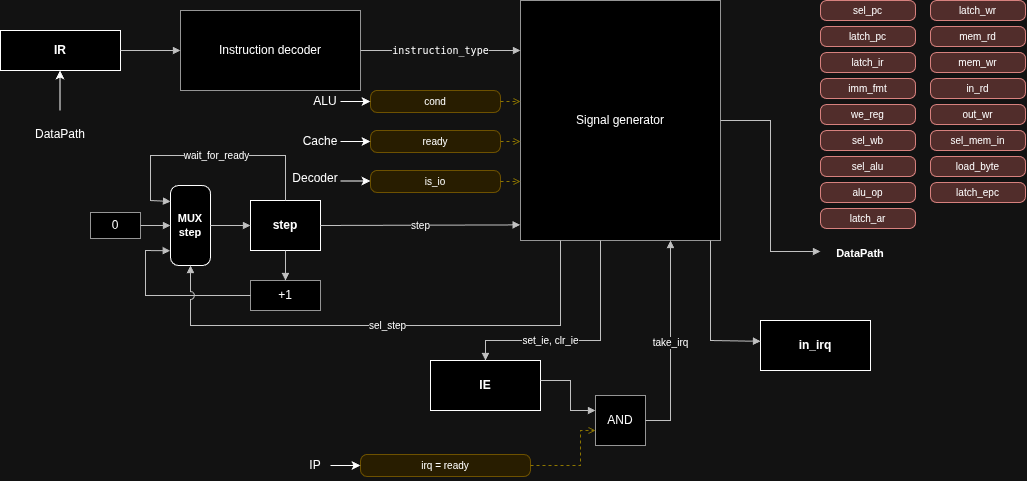

The diagram above was exported from draw.io. Its source (the exported page's mxGraphModel, read from the mxfile embedded in the PNG):
<mxGraphModel dx="641" dy="363" grid="1" gridSize="10" guides="1" tooltips="1" connect="1" arrows="1" fold="1" page="1" pageScale="1" pageWidth="1120" pageHeight="920" background="#FFFFFF" math="0" shadow="0">
  <root>
    <mxCell id="0" />
    <mxCell id="1" parent="0" />
    <mxCell id="controlunit-ir" parent="1" style="whiteSpace=wrap;html=1;fontSize=12;rounded=0;fillColor=light-dark(#000000,#000000);strokeColor=light-dark(#FFFFFF,#FFFFFF);fontStyle=1;" value="IR" vertex="1">
      <mxGeometry height="40" width="120" x="40" y="90" as="geometry" />
    </mxCell>
    <mxCell id="controlunit-decoder" parent="1" style="whiteSpace=wrap;html=1;fontSize=12;rounded=0;fillColor=light-dark(#000000,#000000);strokeColor=#666666;" value="Instruction decoder&lt;i style=&quot;font-size:10px&quot;&gt;&lt;br&gt;&lt;/i&gt;" vertex="1">
      <mxGeometry height="80" width="180" x="220" y="70" as="geometry" />
    </mxCell>
    <mxCell id="controlunit-siggen" parent="1" style="whiteSpace=wrap;html=1;fontSize=12;rounded=0;fillColor=light-dark(#000000,#000000);strokeColor=#666666;" value="Signal generator" vertex="1">
      <mxGeometry height="240" width="200" x="560" y="60" as="geometry" />
    </mxCell>
    <mxCell id="controlunit-cond" parent="1" style="whiteSpace=wrap;html=1;fontSize=12;rounded=1;arcSize=30;fillColor=#FFF2CC;strokeColor=#D6B656;fontSize=10;" value="cond" vertex="1">
      <mxGeometry height="22" width="130" x="410" y="150" as="geometry" />
    </mxCell>
    <mxCell id="controlunit-ready" parent="1" style="whiteSpace=wrap;html=1;fontSize=12;rounded=1;arcSize=30;fillColor=#FFF2CC;strokeColor=#D6B656;fontSize=10;" value="ready" vertex="1">
      <mxGeometry height="22" width="130" x="410" y="190" as="geometry" />
    </mxCell>
    <mxCell id="controlunit-isio" parent="1" style="whiteSpace=wrap;html=1;fontSize=12;rounded=1;arcSize=30;fillColor=#FFF2CC;strokeColor=#D6B656;fontSize=10;" value="is_io" vertex="1">
      <mxGeometry height="22" width="130" x="410" y="230" as="geometry" />
    </mxCell>
    <mxCell id="controlunit-stepmux" parent="1" style="whiteSpace=wrap;html=1;fontSize=12;rounded=1;arcSize=20;fillColor=light-dark(#000000,#000000);strokeColor=light-dark(#FFFFFF,#FFFFFF);fontSize=11;fontStyle=1;" value="MUX&lt;br&gt;step" vertex="1">
      <mxGeometry height="80" width="40" x="210" y="245" as="geometry" />
    </mxCell>
    <mxCell id="controlunit-zero" parent="1" style="whiteSpace=wrap;html=1;fontSize=12;rounded=0;fillColor=light-dark(#000000,#000000);strokeColor=#666666;" value="0" vertex="1">
      <mxGeometry height="26" width="50" x="130" y="272" as="geometry" />
    </mxCell>
    <mxCell id="controlunit-step" parent="1" style="whiteSpace=wrap;html=1;fontSize=12;rounded=0;fillColor=light-dark(#000000,#000000);strokeColor=light-dark(#FFFFFF,#FFFFFF);fontStyle=1;" value="step" vertex="1">
      <mxGeometry height="50" width="70" x="290" y="260" as="geometry" />
    </mxCell>
    <mxCell id="controlunit-incr" parent="1" style="whiteSpace=wrap;html=1;fontSize=12;rounded=0;fillColor=light-dark(#000000,#000000);strokeColor=#666666;" value="+1" vertex="1">
      <mxGeometry height="30" width="70" x="290" y="340" as="geometry" />
    </mxCell>
    <mxCell id="controlunit-ie" parent="1" style="whiteSpace=wrap;html=1;fontSize=12;rounded=0;fillColor=light-dark(#000000,#000000);strokeColor=light-dark(#FFFFFF,#FFFFFF);fontStyle=1;" value="IE" vertex="1">
      <mxGeometry height="50" width="110" x="470" y="420" as="geometry" />
    </mxCell>
    <mxCell id="controlunit-pending" parent="1" style="whiteSpace=wrap;html=1;fontSize=12;rounded=0;fillColor=light-dark(#000000,#000000);strokeColor=light-dark(#FFFFFF,#FFFFFF);fontStyle=1;" value="in_irq" vertex="1">
      <mxGeometry height="50" width="110" x="800" y="380" as="geometry" />
    </mxCell>
    <mxCell id="controlunit-and" parent="1" style="whiteSpace=wrap;html=1;fontSize=12;rounded=0;fillColor=light-dark(#000000,#000000);strokeColor=#666666;" value="AND" vertex="1">
      <mxGeometry height="50" width="50" x="635" y="455" as="geometry" />
    </mxCell>
    <mxCell id="controlunit-irq" parent="1" style="whiteSpace=wrap;html=1;fontSize=12;rounded=1;arcSize=30;fillColor=#FFF2CC;strokeColor=#D6B656;fontSize=10;" value="irq = ready" vertex="1">
      <mxGeometry height="22" width="170" x="400" y="514" as="geometry" />
    </mxCell>
    <mxCell id="controlunit-s0" parent="1" style="whiteSpace=wrap;html=1;fontSize=12;rounded=1;arcSize=30;fillColor=#F8CECC;strokeColor=#B85450;fontSize=10;" value="sel_pc" vertex="1">
      <mxGeometry height="20" width="95" x="860" y="60" as="geometry" />
    </mxCell>
    <mxCell id="controlunit-s1" parent="1" style="whiteSpace=wrap;html=1;fontSize=12;rounded=1;arcSize=30;fillColor=#F8CECC;strokeColor=#B85450;fontSize=10;" value="latch_pc" vertex="1">
      <mxGeometry height="20" width="95" x="860" y="86" as="geometry" />
    </mxCell>
    <mxCell id="controlunit-s2" parent="1" style="whiteSpace=wrap;html=1;fontSize=12;rounded=1;arcSize=30;fillColor=#F8CECC;strokeColor=#B85450;fontSize=10;" value="latch_ir" vertex="1">
      <mxGeometry height="20" width="95" x="860" y="112" as="geometry" />
    </mxCell>
    <mxCell id="controlunit-s3" parent="1" style="whiteSpace=wrap;html=1;fontSize=12;rounded=1;arcSize=30;fillColor=#F8CECC;strokeColor=#B85450;fontSize=10;" value="imm_fmt" vertex="1">
      <mxGeometry height="20" width="95" x="860" y="138" as="geometry" />
    </mxCell>
    <mxCell id="controlunit-s4" parent="1" style="whiteSpace=wrap;html=1;fontSize=12;rounded=1;arcSize=30;fillColor=#F8CECC;strokeColor=#B85450;fontSize=10;" value="we_reg" vertex="1">
      <mxGeometry height="20" width="95" x="860" y="164" as="geometry" />
    </mxCell>
    <mxCell id="controlunit-s5" parent="1" style="whiteSpace=wrap;html=1;fontSize=12;rounded=1;arcSize=30;fillColor=#F8CECC;strokeColor=#B85450;fontSize=10;" value="sel_wb" vertex="1">
      <mxGeometry height="20" width="95" x="860" y="190" as="geometry" />
    </mxCell>
    <mxCell id="controlunit-s6" parent="1" style="whiteSpace=wrap;html=1;fontSize=12;rounded=1;arcSize=30;fillColor=#F8CECC;strokeColor=#B85450;fontSize=10;" value="sel_alu" vertex="1">
      <mxGeometry height="20" width="95" x="860" y="216" as="geometry" />
    </mxCell>
    <mxCell id="controlunit-s7" parent="1" style="whiteSpace=wrap;html=1;fontSize=12;rounded=1;arcSize=30;fillColor=#F8CECC;strokeColor=#B85450;fontSize=10;" value="alu_op" vertex="1">
      <mxGeometry height="20" width="95" x="860" y="242" as="geometry" />
    </mxCell>
    <mxCell id="controlunit-s8" parent="1" style="whiteSpace=wrap;html=1;fontSize=12;rounded=1;arcSize=30;fillColor=#F8CECC;strokeColor=#B85450;fontSize=10;" value="latch_ar" vertex="1">
      <mxGeometry height="20" width="95" x="860" y="268" as="geometry" />
    </mxCell>
    <mxCell id="controlunit-s9" parent="1" style="whiteSpace=wrap;html=1;fontSize=12;rounded=1;arcSize=30;fillColor=#F8CECC;strokeColor=#B85450;fontSize=10;" value="latch_wr" vertex="1">
      <mxGeometry height="20" width="95" x="970" y="60" as="geometry" />
    </mxCell>
    <mxCell id="controlunit-s10" parent="1" style="whiteSpace=wrap;html=1;fontSize=12;rounded=1;arcSize=30;fillColor=#F8CECC;strokeColor=#B85450;fontSize=10;" value="mem_rd" vertex="1">
      <mxGeometry height="20" width="95" x="970" y="86" as="geometry" />
    </mxCell>
    <mxCell id="controlunit-s11" parent="1" style="whiteSpace=wrap;html=1;fontSize=12;rounded=1;arcSize=30;fillColor=#F8CECC;strokeColor=#B85450;fontSize=10;" value="mem_wr" vertex="1">
      <mxGeometry height="20" width="95" x="970" y="112" as="geometry" />
    </mxCell>
    <mxCell id="controlunit-s12" parent="1" style="whiteSpace=wrap;html=1;fontSize=12;rounded=1;arcSize=30;fillColor=#F8CECC;strokeColor=#B85450;fontSize=10;" value="in_rd" vertex="1">
      <mxGeometry height="20" width="95" x="970" y="138" as="geometry" />
    </mxCell>
    <mxCell id="controlunit-s13" parent="1" style="whiteSpace=wrap;html=1;fontSize=12;rounded=1;arcSize=30;fillColor=#F8CECC;strokeColor=#B85450;fontSize=10;" value="out_wr" vertex="1">
      <mxGeometry height="20" width="95" x="970" y="164" as="geometry" />
    </mxCell>
    <mxCell id="controlunit-s14" parent="1" style="whiteSpace=wrap;html=1;fontSize=12;rounded=1;arcSize=30;fillColor=#F8CECC;strokeColor=#B85450;fontSize=10;" value="sel_mem_in" vertex="1">
      <mxGeometry height="20" width="95" x="970" y="190" as="geometry" />
    </mxCell>
    <mxCell id="controlunit-s15" parent="1" style="whiteSpace=wrap;html=1;fontSize=12;rounded=1;arcSize=30;fillColor=#F8CECC;strokeColor=#B85450;fontSize=10;" value="load_byte" vertex="1">
      <mxGeometry height="20" width="95" x="970" y="216" as="geometry" />
    </mxCell>
    <mxCell id="controlunit-s16" parent="1" style="whiteSpace=wrap;html=1;fontSize=12;rounded=1;arcSize=30;fillColor=#F8CECC;strokeColor=#B85450;fontSize=10;" value="latch_epc" vertex="1">
      <mxGeometry height="20" width="95" x="970" y="242" as="geometry" />
    </mxCell>
    <mxCell id="controlunit-out" parent="1" style="text;html=1;align=left;verticalAlign=top;fontSize=11;strokeColor=none;fillColor=none;whiteSpace=wrap;fontStyle=1;align=center;" value="DataPath" vertex="1">
      <mxGeometry height="22" width="80" x="860" y="300" as="geometry" />
    </mxCell>
    <mxCell id="controlunit-e0" edge="1" parent="1" source="controlunit-ir" style="endArrow=block;endFill=1;endSize=5;html=1;rounded=0;fontSize=10;labelBackgroundColor=#FFFFFF;strokeColor=#333333;jumpStyle=arc;jumpSize=8;exitX=1.0000;exitY=0.5000;exitDx=0;exitDy=0;exitPerimeter=0;entryX=0.0000;entryY=0.5000;entryDx=0;entryDy=0;entryPerimeter=0;" target="controlunit-decoder" value="">
      <mxGeometry relative="1" as="geometry" />
    </mxCell>
    <mxCell id="controlunit-e1" edge="1" parent="1" source="controlunit-decoder" style="endArrow=block;endFill=1;endSize=5;html=1;rounded=0;fontSize=10;labelBackgroundColor=#FFFFFF;strokeColor=#333333;jumpStyle=arc;jumpSize=8;exitX=1.0000;exitY=0.5000;exitDx=0;exitDy=0;exitPerimeter=0;entryX=0.0000;entryY=0.2083;entryDx=0;entryDy=0;entryPerimeter=0;" target="controlunit-siggen" value="&lt;code&gt;instruction_type&lt;/code&gt;">
      <mxGeometry relative="1" as="geometry" />
    </mxCell>
    <mxCell id="controlunit-e2" edge="1" parent="1" source="controlunit-cond" style="endArrow=open;endSize=5;html=1;rounded=0;dashed=1;strokeColor=#B09500;jumpStyle=arc;exitX=1.0000;exitY=0.5000;exitDx=0;exitDy=0;exitPerimeter=0;entryX=0.0000;entryY=0.4208;entryDx=0;entryDy=0;entryPerimeter=0;" target="controlunit-siggen" value="">
      <mxGeometry relative="1" as="geometry" />
    </mxCell>
    <mxCell id="controlunit-e3" edge="1" parent="1" source="controlunit-ready" style="endArrow=open;endSize=5;html=1;rounded=0;dashed=1;strokeColor=#B09500;jumpStyle=arc;exitX=1.0000;exitY=0.5000;exitDx=0;exitDy=0;exitPerimeter=0;entryX=0.0000;entryY=0.5875;entryDx=0;entryDy=0;entryPerimeter=0;" target="controlunit-siggen" value="">
      <mxGeometry relative="1" as="geometry" />
    </mxCell>
    <mxCell id="controlunit-e4" edge="1" parent="1" source="controlunit-isio" style="endArrow=open;endSize=5;html=1;rounded=0;dashed=1;strokeColor=#B09500;jumpStyle=arc;exitX=1.0000;exitY=0.5000;exitDx=0;exitDy=0;exitPerimeter=0;entryX=0.0000;entryY=0.7542;entryDx=0;entryDy=0;entryPerimeter=0;" target="controlunit-siggen" value="">
      <mxGeometry relative="1" as="geometry" />
    </mxCell>
    <mxCell id="controlunit-e5" edge="1" parent="1" source="controlunit-stepmux" style="endArrow=block;endFill=1;endSize=5;html=1;rounded=0;fontSize=10;labelBackgroundColor=#FFFFFF;strokeColor=#333333;jumpStyle=arc;jumpSize=8;exitX=1.0000;exitY=0.5000;exitDx=0;exitDy=0;exitPerimeter=0;entryX=0.0000;entryY=0.5000;entryDx=0;entryDy=0;entryPerimeter=0;" target="controlunit-step" value="">
      <mxGeometry relative="1" as="geometry" />
    </mxCell>
    <mxCell id="controlunit-e6" edge="1" parent="1" source="controlunit-step" style="endArrow=block;endFill=1;endSize=5;html=1;rounded=0;fontSize=10;labelBackgroundColor=#FFFFFF;strokeColor=#333333;jumpStyle=arc;jumpSize=8;exitX=1.0000;exitY=0.5000;exitDx=0;exitDy=0;exitPerimeter=0;entryX=-0.002;entryY=0.935;entryDx=0;entryDy=0;entryPerimeter=0;" target="controlunit-siggen" value="step">
      <mxGeometry relative="1" as="geometry" />
    </mxCell>
    <mxCell id="controlunit-e7" edge="1" parent="1" source="controlunit-step" style="endArrow=block;endFill=1;endSize=5;html=1;rounded=0;fontSize=10;labelBackgroundColor=#FFFFFF;strokeColor=#333333;jumpStyle=arc;jumpSize=8;exitX=0.5000;exitY=0.0000;exitDx=0;exitDy=0;exitPerimeter=0;entryX=0.0000;entryY=0.2000;entryDx=0;entryDy=0;entryPerimeter=0;" target="controlunit-stepmux" value="wait_for_ready">
      <mxGeometry relative="1" x="-0.0695" as="geometry">
        <Array as="points">
          <mxPoint x="325" y="215" />
          <mxPoint x="190" y="215" />
          <mxPoint x="190" y="260" />
        </Array>
      </mxGeometry>
    </mxCell>
    <mxCell id="controlunit-e8" edge="1" parent="1" source="controlunit-zero" style="endArrow=block;endFill=1;endSize=5;html=1;rounded=0;fontSize=10;labelBackgroundColor=#FFFFFF;strokeColor=#333333;jumpStyle=arc;jumpSize=8;exitX=1.0000;exitY=0.5000;exitDx=0;exitDy=0;exitPerimeter=0;entryX=0.0000;entryY=0.5000;entryDx=0;entryDy=0;entryPerimeter=0;" target="controlunit-stepmux" value="">
      <mxGeometry relative="1" as="geometry" />
    </mxCell>
    <mxCell id="controlunit-e9" edge="1" parent="1" source="controlunit-step" style="endArrow=block;endFill=1;endSize=5;html=1;rounded=0;fontSize=10;labelBackgroundColor=#FFFFFF;strokeColor=#333333;jumpStyle=arc;jumpSize=8;exitX=0.5000;exitY=1.0000;exitDx=0;exitDy=0;exitPerimeter=0;entryX=0.5000;entryY=0.0000;entryDx=0;entryDy=0;entryPerimeter=0;" target="controlunit-incr" value="">
      <mxGeometry relative="1" as="geometry" />
    </mxCell>
    <mxCell id="controlunit-e10" edge="1" parent="1" source="controlunit-incr" style="endArrow=block;endFill=1;endSize=5;html=1;rounded=0;fontSize=10;labelBackgroundColor=#FFFFFF;strokeColor=#333333;jumpStyle=arc;jumpSize=8;exitX=0.0000;exitY=0.5000;exitDx=0;exitDy=0;exitPerimeter=0;entryX=-0.007;entryY=0.816;entryDx=0;entryDy=0;entryPerimeter=0;" target="controlunit-stepmux" value="">
      <mxGeometry relative="1" x="0.1218" as="geometry">
        <Array as="points">
          <mxPoint x="185" y="355" />
          <mxPoint x="185" y="310" />
        </Array>
      </mxGeometry>
    </mxCell>
    <mxCell id="controlunit-e11" edge="1" parent="1" source="controlunit-siggen" style="endArrow=block;endFill=1;endSize=5;html=1;rounded=0;fontSize=10;labelBackgroundColor=#FFFFFF;strokeColor=#333333;jumpStyle=arc;jumpSize=8;exitX=0.2000;exitY=1.0000;exitDx=0;exitDy=0;exitPerimeter=0;entryX=0.5000;entryY=1.0000;entryDx=0;entryDy=0;entryPerimeter=0;" target="controlunit-stepmux" value="sel_step">
      <mxGeometry relative="1" as="geometry">
        <Array as="points">
          <mxPoint x="600" y="385" />
          <mxPoint x="230" y="385" />
        </Array>
      </mxGeometry>
    </mxCell>
    <mxCell id="controlunit-e12" edge="1" parent="1" source="controlunit-siggen" style="endArrow=block;endFill=1;endSize=5;html=1;rounded=0;fontSize=10;labelBackgroundColor=#FFFFFF;strokeColor=#333333;jumpStyle=arc;jumpSize=8;exitX=0.4000;exitY=1.0000;exitDx=0;exitDy=0;exitPerimeter=0;entryX=0.5000;entryY=0.0000;entryDx=0;entryDy=0;entryPerimeter=0;" target="controlunit-ie" value="set_ie, clr_ie">
      <mxGeometry relative="1" x="0.2766" as="geometry">
        <mxPoint as="offset" />
        <Array as="points">
          <mxPoint x="640" y="400" />
          <mxPoint x="525" y="400" />
        </Array>
      </mxGeometry>
    </mxCell>
    <mxCell id="controlunit-e13" edge="1" parent="1" source="controlunit-ie" style="endArrow=block;endFill=1;endSize=5;html=1;rounded=0;fontSize=10;labelBackgroundColor=#FFFFFF;strokeColor=#333333;jumpStyle=arc;jumpSize=8;exitX=1.0000;exitY=0.4000;exitDx=0;exitDy=0;exitPerimeter=0;entryX=0.0000;entryY=0.3000;entryDx=0;entryDy=0;entryPerimeter=0;" target="controlunit-and" value="">
      <mxGeometry relative="1" as="geometry">
        <Array as="points">
          <mxPoint x="610" y="440" />
          <mxPoint x="610" y="470" />
        </Array>
      </mxGeometry>
    </mxCell>
    <mxCell id="controlunit-e14" edge="1" parent="1" source="controlunit-irq" style="endArrow=open;endSize=5;html=1;rounded=0;dashed=1;strokeColor=#B09500;jumpStyle=arc;exitX=1.0000;exitY=0.5000;exitDx=0;exitDy=0;exitPerimeter=0;entryX=0.0000;entryY=0.7000;entryDx=0;entryDy=0;entryPerimeter=0;" target="controlunit-and" value="">
      <mxGeometry relative="1" as="geometry">
        <Array as="points">
          <mxPoint x="620" y="525" />
          <mxPoint x="620" y="490" />
        </Array>
      </mxGeometry>
    </mxCell>
    <mxCell id="controlunit-e15" edge="1" parent="1" source="controlunit-siggen" style="endArrow=block;endFill=1;endSize=5;html=1;rounded=0;fontSize=10;labelBackgroundColor=#FFFFFF;strokeColor=#333333;jumpStyle=arc;jumpSize=8;exitX=0.9500;exitY=1.0000;exitDx=0;exitDy=0;exitPerimeter=0;entryX=0;entryY=0.416;entryDx=0;entryDy=0;entryPerimeter=0;" target="controlunit-pending" value="">
      <mxGeometry relative="1" as="geometry">
        <Array as="points">
          <mxPoint x="750" y="400" />
        </Array>
      </mxGeometry>
    </mxCell>
    <mxCell id="controlunit-e16" edge="1" parent="1" source="controlunit-and" style="endArrow=block;endFill=1;endSize=5;html=1;rounded=0;fontSize=10;labelBackgroundColor=#FFFFFF;strokeColor=#333333;jumpStyle=arc;jumpSize=8;exitX=1.0000;exitY=0.5000;exitDx=0;exitDy=0;exitPerimeter=0;entryX=0.75;entryY=1;entryDx=0;entryDy=0;" target="controlunit-siggen" value="take_irq">
      <mxGeometry relative="1" as="geometry">
        <Array as="points">
          <mxPoint x="710" y="480" />
        </Array>
      </mxGeometry>
    </mxCell>
    <mxCell id="controlunit-e17" edge="1" parent="1" source="controlunit-siggen" style="endArrow=block;endFill=1;endSize=5;html=1;rounded=0;fontSize=10;labelBackgroundColor=#FFFFFF;strokeColor=#333333;jumpStyle=arc;jumpSize=8;exitX=1.0000;exitY=0.5000;exitDx=0;exitDy=0;exitPerimeter=0;entryX=0.0000;entryY=0.5000;entryDx=0;entryDy=0;entryPerimeter=0;" target="controlunit-out" value="">
      <mxGeometry relative="1" as="geometry">
        <Array as="points">
          <mxPoint x="810" y="180" />
          <mxPoint x="810" y="311" />
        </Array>
      </mxGeometry>
    </mxCell>
    <mxCell id="1el3J9VczIQ8m01NO8sh-1" edge="1" parent="1" style="endArrow=classic;html=1;rounded=0;defaultLabelBackgroundColor=page;" value="">
      <mxGeometry height="50" relative="1" width="50" as="geometry">
        <mxPoint x="99.5" y="170" as="sourcePoint" />
        <mxPoint x="99.5" y="130" as="targetPoint" />
      </mxGeometry>
    </mxCell>
    <mxCell id="1el3J9VczIQ8m01NO8sh-3" parent="1" style="text;html=1;whiteSpace=wrap;strokeColor=none;fillColor=none;align=center;verticalAlign=middle;rounded=0;autosize=1;resizable=0;" value="DataPath" vertex="1">
      <mxGeometry height="30" width="70" x="65" y="179" as="geometry" />
    </mxCell>
    <mxCell id="1el3J9VczIQ8m01NO8sh-4" edge="1" parent="1" style="endArrow=classic;html=1;rounded=0;defaultLabelBackgroundColor=page;entryX=0;entryY=0.5;entryDx=0;entryDy=0;" target="controlunit-cond" value="">
      <mxGeometry height="50" relative="1" width="50" as="geometry">
        <mxPoint x="380" y="161" as="sourcePoint" />
        <mxPoint x="390" y="162" as="targetPoint" />
      </mxGeometry>
    </mxCell>
    <mxCell id="1el3J9VczIQ8m01NO8sh-5" edge="1" parent="1" style="endArrow=classic;html=1;rounded=0;defaultLabelBackgroundColor=page;entryX=0;entryY=0.5;entryDx=0;entryDy=0;" value="">
      <mxGeometry height="50" relative="1" width="50" as="geometry">
        <mxPoint x="380" y="201" as="sourcePoint" />
        <mxPoint x="410" y="201" as="targetPoint" />
      </mxGeometry>
    </mxCell>
    <mxCell id="1el3J9VczIQ8m01NO8sh-7" edge="1" parent="1" style="endArrow=classic;html=1;rounded=0;defaultLabelBackgroundColor=page;entryX=0;entryY=0.5;entryDx=0;entryDy=0;" value="">
      <mxGeometry height="50" relative="1" width="50" as="geometry">
        <mxPoint x="380" y="240.5" as="sourcePoint" />
        <mxPoint x="410" y="240.5" as="targetPoint" />
      </mxGeometry>
    </mxCell>
    <mxCell id="1el3J9VczIQ8m01NO8sh-8" parent="1" style="text;html=1;whiteSpace=wrap;strokeColor=none;fillColor=none;align=center;verticalAlign=middle;rounded=0;autosize=1;resizable=0;" value="ALU" vertex="1">
      <mxGeometry height="30" width="50" x="340" y="146" as="geometry" />
    </mxCell>
    <mxCell id="1el3J9VczIQ8m01NO8sh-9" parent="1" style="text;html=1;whiteSpace=wrap;strokeColor=none;fillColor=none;align=center;verticalAlign=middle;rounded=0;autosize=1;resizable=0;" value="Cache" vertex="1">
      <mxGeometry height="30" width="60" x="330" y="186" as="geometry" />
    </mxCell>
    <mxCell id="1el3J9VczIQ8m01NO8sh-10" edge="1" parent="1" style="endArrow=classic;html=1;rounded=0;defaultLabelBackgroundColor=page;entryX=0;entryY=0.5;entryDx=0;entryDy=0;" target="controlunit-irq" value="">
      <mxGeometry height="50" relative="1" width="50" as="geometry">
        <mxPoint x="370" y="525" as="sourcePoint" />
        <mxPoint x="400" y="430" as="targetPoint" />
      </mxGeometry>
    </mxCell>
    <mxCell id="1el3J9VczIQ8m01NO8sh-12" parent="1" style="text;html=1;whiteSpace=wrap;strokeColor=none;fillColor=none;align=center;verticalAlign=middle;rounded=0;autosize=1;resizable=0;" value="IP" vertex="1">
      <mxGeometry height="30" width="30" x="340" y="510" as="geometry" />
    </mxCell>
    <mxCell id="8k9ItNfViShvI8Wob9vb-1" parent="1" style="text;html=1;whiteSpace=wrap;strokeColor=none;fillColor=none;align=center;verticalAlign=middle;rounded=0;autosize=1;resizable=0;" value="Decoder" vertex="1">
      <mxGeometry height="30" width="70" x="320" y="223" as="geometry" />
    </mxCell>
  </root>
</mxGraphModel>